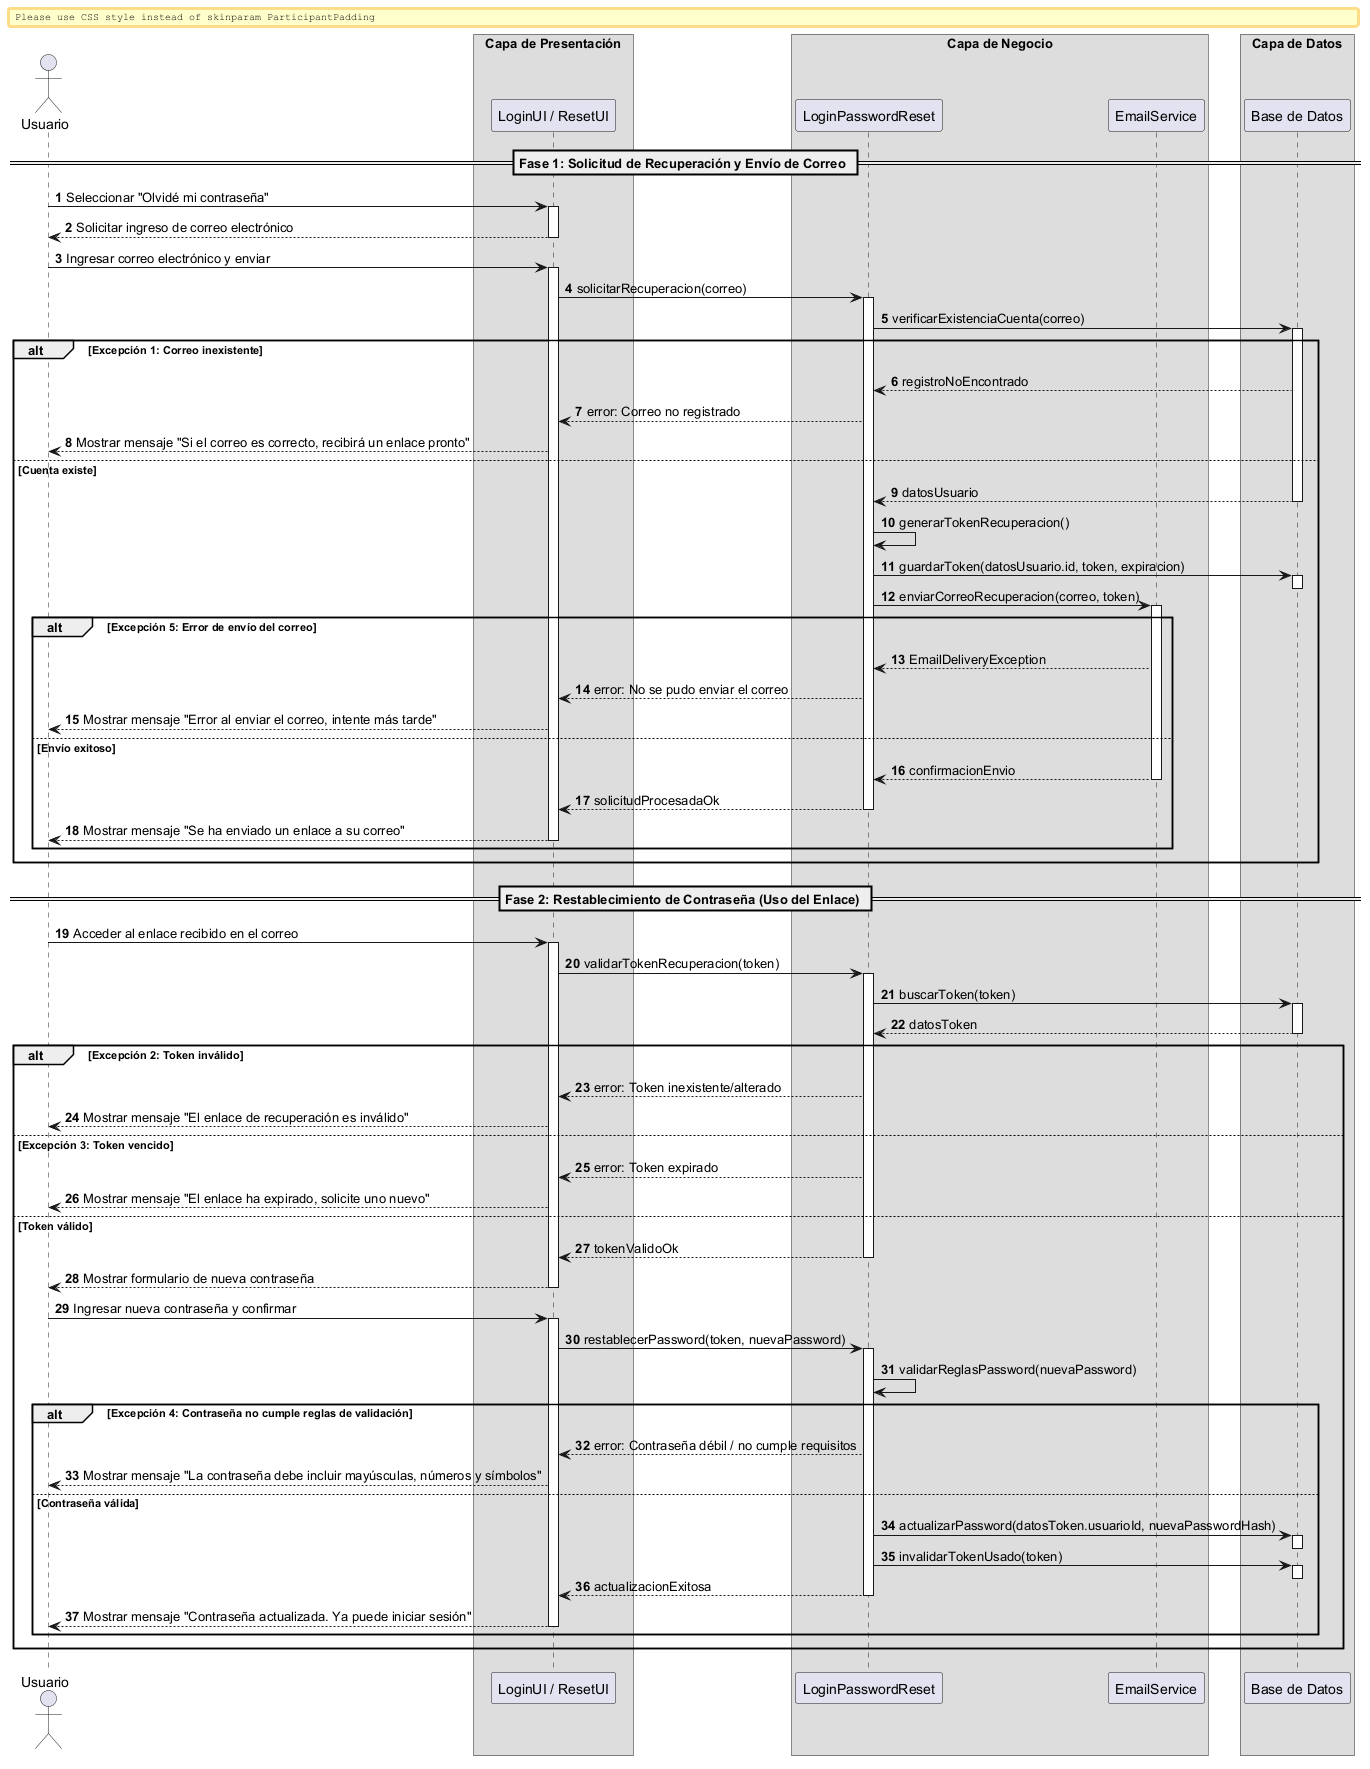

The diagram above was rendered by PlantUML. Its source (embedded in the PNG):
@startuml
autonumber
skinparam BoxPadding 10
skinparam ParticipantPadding 12

actor "Usuario" as Actor
box "Capa de Presentación" 
    participant "LoginUI / ResetUI" as UI
end box
box "Capa de Negocio" 
    participant "LoginPasswordReset" as Ctrl
    participant "EmailService" as Mail
end box
box "Capa de Datos" 
    participant "Base de Datos" as DB
end box

== Fase 1: Solicitud de Recuperación y Envío de Correo ==

Actor -> UI: Seleccionar "Olvidé mi contraseña"
activate UI
UI --> Actor: Solicitar ingreso de correo electrónico
deactivate UI

Actor -> UI: Ingresar correo electrónico y enviar
activate UI

UI -> Ctrl: solicitarRecuperacion(correo)
activate Ctrl

Ctrl -> DB: verificarExistenciaCuenta(correo)
activate DB

alt Excepción 1: Correo inexistente
    DB --> Ctrl: registroNoEncontrado
    Ctrl --> UI: error: Correo no registrado
    UI --> Actor: Mostrar mensaje "Si el correo es correcto, recibirá un enlace pronto"
else Cuenta existe
    return datosUsuario
    
    Ctrl -> Ctrl: generarTokenRecuperacion()
    
    Ctrl -> DB: guardarToken(datosUsuario.id, token, expiracion)
    activate DB
    deactivate DB
    
    Ctrl -> Mail: enviarCorreoRecuperacion(correo, token)
    activate Mail
    
    alt Excepción 5: Error de envío del correo
        Mail --> Ctrl: EmailDeliveryException
        Ctrl --> UI: error: No se pudo enviar el correo
        UI --> Actor: Mostrar mensaje "Error al enviar el correo, intente más tarde"
    else Envío exitoso
        return confirmacionEnvio
        Ctrl --> UI: solicitudProcesadaOk
        deactivate Ctrl
        UI --> Actor: Mostrar mensaje "Se ha enviado un enlace a su correo"
        deactivate UI
    end
end

== Fase 2: Restablecimiento de Contraseña (Uso del Enlace) ==

Actor -> UI: Acceder al enlace recibido en el correo
activate UI

UI -> Ctrl: validarTokenRecuperacion(token)
activate Ctrl

Ctrl -> DB: buscarToken(token)
activate DB
return datosToken

alt Excepción 2: Token inválido
    Ctrl --> UI: error: Token inexistente/alterado
    UI --> Actor: Mostrar mensaje "El enlace de recuperación es inválido"
else Excepción 3: Token vencido
    Ctrl --> UI: error: Token expirado
    UI --> Actor: Mostrar mensaje "El enlace ha expirado, solicite uno nuevo"
else Token válido
    Ctrl --> UI: tokenValidoOk
    deactivate Ctrl
    UI --> Actor: Mostrar formulario de nueva contraseña
    deactivate UI
    
    Actor -> UI: Ingresar nueva contraseña y confirmar
    activate UI
    
    UI -> Ctrl: restablecerPassword(token, nuevaPassword)
    activate Ctrl
    
    Ctrl -> Ctrl: validarReglasPassword(nuevaPassword)
    
    alt Excepción 4: Contraseña no cumple reglas de validación
        Ctrl --> UI: error: Contraseña débil / no cumple requisitos
        UI --> Actor: Mostrar mensaje "La contraseña debe incluir mayúsculas, números y símbolos"
    else Contraseña válida
        Ctrl -> DB: actualizarPassword(datosToken.usuarioId, nuevaPasswordHash)
        activate DB
        deactivate DB
        
        Ctrl -> DB: invalidarTokenUsado(token)
        activate DB
        deactivate DB
        
        Ctrl --> UI: actualizacionExitosa
        deactivate Ctrl
        UI --> Actor: Mostrar mensaje "Contraseña actualizada. Ya puede iniciar sesión"
        deactivate UI
    end
end

@enduml